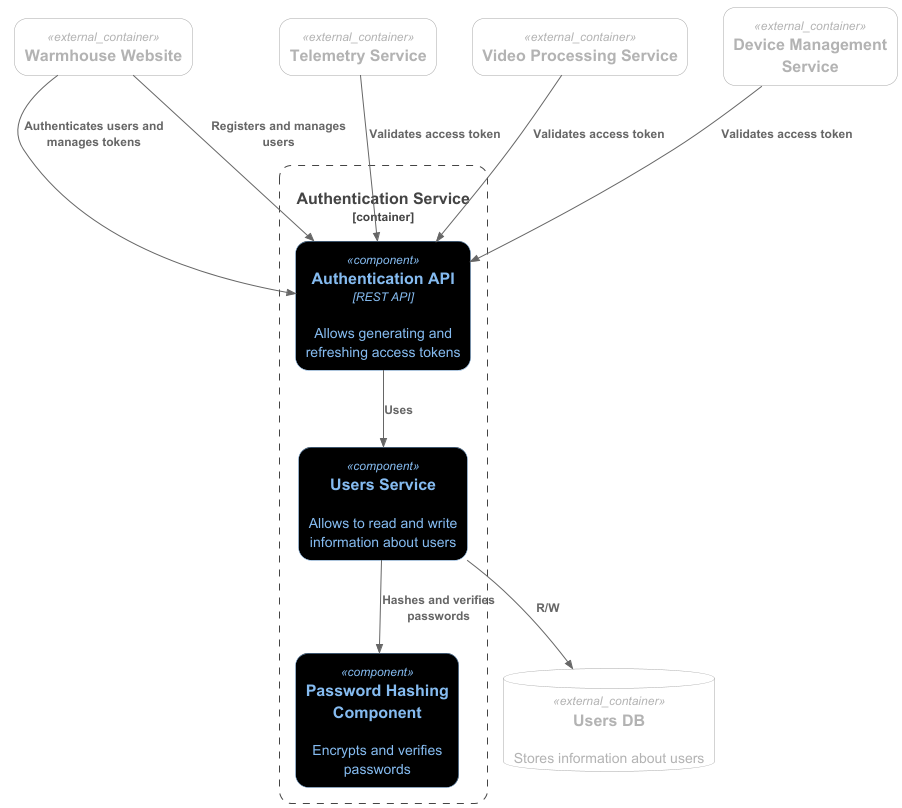

The diagram above was rendered by PlantUML. Its source (embedded in the PNG):
@startuml

!NEW_C4_STYLE=1
!include C4_Component.puml

Container_Boundary(auth, "Authentication Service") {
    Component(api, "Authentication API", "REST API", $descr="Allows generating and refreshing access tokens")
    Component(usersService, "Users Service", $descr="Allows to read and write information about users")
    Component(password, "Password Hashing Component", $descr="Encrypts and verifies passwords")
}

Container_Ext(web, "Warmhouse Website")
Container_Ext(telemetry, "Telemetry Service")
Container_Ext(video, "Video Processing Service")
ContainerDb_Ext(usersDb, "Users DB", $descr="Stores information about users")
Container_Ext(deviceManager, "Device Management Service")

Rel(telemetry, api, "Validates access token")
Rel(video, api, "Validates access token")
Rel(deviceManager, api, "Validates access token")
Rel(web, api, "Authenticates users and manages tokens")
Rel(web, api, "Registers and manages users")
Rel(usersService, usersDb, "R/W")
Rel(usersService, password, "Hashes and verifies passwords")
Rel(api, usersService, "Uses")

@enduml